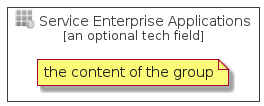

The diagram above was rendered by PlantUML. Its source (embedded in the PNG):
@startuml
' configures the library
!global $INCLUSION_MODE="local"
!global $LIB_BASE_LOCATION="../../.."
' loads the library
!include $LIB_BASE_LOCATION/bootstrap.puml
' loads the azure-v2 bootstrap
include('azure-v2/bootstrap')
' loads the ServiceEnterpriseApplications element
include('azure-v2/Item/Identity/ServiceEnterpriseApplications')
ServiceEnterpriseApplicationsGroup('service_enterprise_applications', 'Service Enterprise Applications', 'an optional tech field'){
note as note
the content of the group
end note
}
@enduml